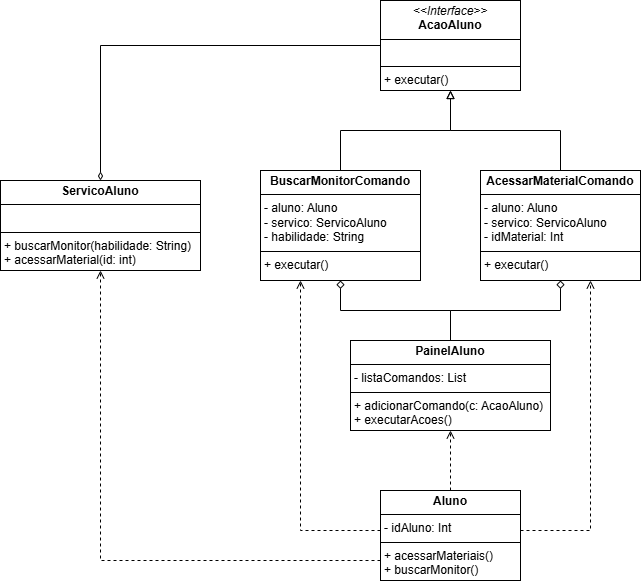

The diagram above was exported from draw.io. Its source (the exported page's mxGraphModel, read from the mxfile embedded in the PNG):
<mxGraphModel dx="1429" dy="683" grid="1" gridSize="10" guides="1" tooltips="1" connect="1" arrows="1" fold="1" page="1" pageScale="1" pageWidth="827" pageHeight="1169" math="0" shadow="0">
  <root>
    <mxCell id="0" />
    <mxCell id="1" parent="0" />
    <mxCell id="NMWnfBNm-KDc3mK-ZBm2-7" style="edgeStyle=orthogonalEdgeStyle;rounded=0;orthogonalLoop=1;jettySize=auto;html=1;entryX=0.5;entryY=0;entryDx=0;entryDy=0;endArrow=diamondThin;endFill=0;" parent="1" source="NMWnfBNm-KDc3mK-ZBm2-1" target="NMWnfBNm-KDc3mK-ZBm2-4" edge="1">
      <mxGeometry relative="1" as="geometry" />
    </mxCell>
    <mxCell id="NMWnfBNm-KDc3mK-ZBm2-1" value="&lt;p style=&quot;margin:0px;margin-top:4px;text-align:center;&quot;&gt;&lt;i&gt;&amp;lt;&amp;lt;Interface&amp;gt;&amp;gt;&lt;/i&gt;&lt;br&gt;&lt;b&gt;AcaoAluno&lt;/b&gt;&lt;/p&gt;&lt;hr size=&quot;1&quot; style=&quot;border-style:solid;&quot;&gt;&lt;p style=&quot;margin:0px;margin-left:4px;&quot;&gt;&lt;br&gt;&lt;/p&gt;&lt;hr size=&quot;1&quot; style=&quot;border-style:solid;&quot;&gt;&lt;p style=&quot;margin:0px;margin-left:4px;&quot;&gt;+ executar()&lt;/p&gt;" style="verticalAlign=top;align=left;overflow=fill;html=1;whiteSpace=wrap;" parent="1" vertex="1">
      <mxGeometry x="470" y="180" width="140" height="90" as="geometry" />
    </mxCell>
    <mxCell id="NMWnfBNm-KDc3mK-ZBm2-15" style="edgeStyle=orthogonalEdgeStyle;rounded=0;orthogonalLoop=1;jettySize=auto;html=1;entryX=0.5;entryY=1;entryDx=0;entryDy=0;endArrow=block;endFill=0;" parent="1" source="NMWnfBNm-KDc3mK-ZBm2-2" target="NMWnfBNm-KDc3mK-ZBm2-1" edge="1">
      <mxGeometry relative="1" as="geometry" />
    </mxCell>
    <mxCell id="NMWnfBNm-KDc3mK-ZBm2-2" value="&lt;p style=&quot;margin:0px;margin-top:4px;text-align:center;&quot;&gt;&lt;b&gt;BuscarMonitorComando&lt;/b&gt;&lt;/p&gt;&lt;hr size=&quot;1&quot; style=&quot;border-style:solid;&quot;&gt;&lt;p style=&quot;margin:0px;margin-left:4px;&quot;&gt;- aluno: Aluno&lt;/p&gt;&lt;p style=&quot;margin:0px;margin-left:4px;&quot;&gt;- servico: ServicoAluno&lt;/p&gt;&lt;p style=&quot;margin:0px;margin-left:4px;&quot;&gt;- habilidade: String&lt;/p&gt;&lt;hr size=&quot;1&quot; style=&quot;border-style:solid;&quot;&gt;&lt;p style=&quot;margin:0px;margin-left:4px;&quot;&gt;+ executar()&lt;/p&gt;" style="verticalAlign=top;align=left;overflow=fill;html=1;whiteSpace=wrap;" parent="1" vertex="1">
      <mxGeometry x="350" y="350" width="160" height="110" as="geometry" />
    </mxCell>
    <mxCell id="NMWnfBNm-KDc3mK-ZBm2-14" style="edgeStyle=orthogonalEdgeStyle;rounded=0;orthogonalLoop=1;jettySize=auto;html=1;entryX=0.5;entryY=1;entryDx=0;entryDy=0;endArrow=block;endFill=0;" parent="1" source="NMWnfBNm-KDc3mK-ZBm2-3" target="NMWnfBNm-KDc3mK-ZBm2-1" edge="1">
      <mxGeometry relative="1" as="geometry" />
    </mxCell>
    <mxCell id="NMWnfBNm-KDc3mK-ZBm2-3" value="&lt;p style=&quot;margin:0px;margin-top:4px;text-align:center;&quot;&gt;&lt;b&gt;AcessarMaterialComando&lt;/b&gt;&lt;/p&gt;&lt;hr size=&quot;1&quot; style=&quot;border-style:solid;&quot;&gt;&lt;p style=&quot;margin:0px;margin-left:4px;&quot;&gt;- aluno: Aluno&lt;/p&gt;&lt;p style=&quot;margin:0px;margin-left:4px;&quot;&gt;- servico: ServicoAluno&lt;/p&gt;&lt;p style=&quot;margin:0px;margin-left:4px;&quot;&gt;- idMaterial: Int&lt;/p&gt;&lt;hr size=&quot;1&quot; style=&quot;border-style:solid;&quot;&gt;&lt;p style=&quot;margin:0px;margin-left:4px;&quot;&gt;+ executar()&lt;/p&gt;" style="verticalAlign=top;align=left;overflow=fill;html=1;whiteSpace=wrap;" parent="1" vertex="1">
      <mxGeometry x="570" y="350" width="160" height="110" as="geometry" />
    </mxCell>
    <mxCell id="NMWnfBNm-KDc3mK-ZBm2-4" value="&lt;p style=&quot;margin:0px;margin-top:4px;text-align:center;&quot;&gt;&lt;b&gt;ServicoAluno&lt;/b&gt;&lt;/p&gt;&lt;hr size=&quot;1&quot; style=&quot;border-style:solid;&quot;&gt;&lt;p style=&quot;margin:0px;margin-left:4px;&quot;&gt;&lt;br&gt;&lt;/p&gt;&lt;hr size=&quot;1&quot; style=&quot;border-style:solid;&quot;&gt;&lt;p style=&quot;margin:0px;margin-left:4px;&quot;&gt;+ buscarMonitor(habilidade: String)&lt;/p&gt;&lt;p style=&quot;margin:0px;margin-left:4px;&quot;&gt;+ acessarMaterial(id: int)&lt;/p&gt;" style="verticalAlign=top;align=left;overflow=fill;html=1;whiteSpace=wrap;" parent="1" vertex="1">
      <mxGeometry x="90" y="360" width="200" height="90" as="geometry" />
    </mxCell>
    <mxCell id="NMWnfBNm-KDc3mK-ZBm2-12" style="edgeStyle=orthogonalEdgeStyle;rounded=0;orthogonalLoop=1;jettySize=auto;html=1;endArrow=diamond;endFill=0;" parent="1" source="NMWnfBNm-KDc3mK-ZBm2-5" target="NMWnfBNm-KDc3mK-ZBm2-2" edge="1">
      <mxGeometry relative="1" as="geometry" />
    </mxCell>
    <mxCell id="NMWnfBNm-KDc3mK-ZBm2-13" style="edgeStyle=orthogonalEdgeStyle;rounded=0;orthogonalLoop=1;jettySize=auto;html=1;entryX=0.5;entryY=1;entryDx=0;entryDy=0;endArrow=diamond;endFill=0;" parent="1" source="NMWnfBNm-KDc3mK-ZBm2-5" target="NMWnfBNm-KDc3mK-ZBm2-3" edge="1">
      <mxGeometry relative="1" as="geometry" />
    </mxCell>
    <mxCell id="NMWnfBNm-KDc3mK-ZBm2-5" value="&lt;p style=&quot;margin:0px;margin-top:4px;text-align:center;&quot;&gt;&lt;b&gt;PainelAluno&lt;/b&gt;&lt;/p&gt;&lt;hr size=&quot;1&quot; style=&quot;border-style:solid;&quot;&gt;&lt;p style=&quot;margin:0px;margin-left:4px;&quot;&gt;- listaComandos: List&lt;/p&gt;&lt;hr size=&quot;1&quot; style=&quot;border-style:solid;&quot;&gt;&lt;p style=&quot;margin:0px;margin-left:4px;&quot;&gt;+ adicionarComando(c: AcaoAluno)&lt;/p&gt;&lt;p style=&quot;margin:0px;margin-left:4px;&quot;&gt;+ executarAcoes()&lt;/p&gt;" style="verticalAlign=top;align=left;overflow=fill;html=1;whiteSpace=wrap;" parent="1" vertex="1">
      <mxGeometry x="440" y="520" width="200" height="90" as="geometry" />
    </mxCell>
    <mxCell id="NMWnfBNm-KDc3mK-ZBm2-8" style="edgeStyle=orthogonalEdgeStyle;rounded=0;orthogonalLoop=1;jettySize=auto;html=1;entryX=0.5;entryY=1;entryDx=0;entryDy=0;dashed=1;endArrow=open;endFill=0;" parent="1" source="NMWnfBNm-KDc3mK-ZBm2-6" target="NMWnfBNm-KDc3mK-ZBm2-4" edge="1">
      <mxGeometry relative="1" as="geometry">
        <Array as="points">
          <mxPoint x="190" y="740" />
        </Array>
      </mxGeometry>
    </mxCell>
    <mxCell id="NMWnfBNm-KDc3mK-ZBm2-9" style="edgeStyle=orthogonalEdgeStyle;rounded=0;orthogonalLoop=1;jettySize=auto;html=1;dashed=1;endArrow=open;endFill=0;" parent="1" source="NMWnfBNm-KDc3mK-ZBm2-6" target="NMWnfBNm-KDc3mK-ZBm2-5" edge="1">
      <mxGeometry relative="1" as="geometry" />
    </mxCell>
    <mxCell id="NMWnfBNm-KDc3mK-ZBm2-10" style="edgeStyle=orthogonalEdgeStyle;rounded=0;orthogonalLoop=1;jettySize=auto;html=1;dashed=1;endArrow=open;endFill=0;" parent="1" source="NMWnfBNm-KDc3mK-ZBm2-6" edge="1">
      <mxGeometry relative="1" as="geometry">
        <mxPoint x="390" y="460" as="targetPoint" />
        <Array as="points">
          <mxPoint x="390" y="710" />
        </Array>
      </mxGeometry>
    </mxCell>
    <mxCell id="NMWnfBNm-KDc3mK-ZBm2-11" style="edgeStyle=orthogonalEdgeStyle;rounded=0;orthogonalLoop=1;jettySize=auto;html=1;dashed=1;endArrow=open;endFill=0;" parent="1" source="NMWnfBNm-KDc3mK-ZBm2-6" edge="1">
      <mxGeometry relative="1" as="geometry">
        <mxPoint x="680" y="460" as="targetPoint" />
        <Array as="points">
          <mxPoint x="680" y="710" />
          <mxPoint x="680" y="460" />
        </Array>
      </mxGeometry>
    </mxCell>
    <mxCell id="NMWnfBNm-KDc3mK-ZBm2-6" value="&lt;p style=&quot;margin:0px;margin-top:4px;text-align:center;&quot;&gt;&lt;b&gt;Aluno&lt;/b&gt;&lt;/p&gt;&lt;hr size=&quot;1&quot; style=&quot;border-style:solid;&quot;&gt;&lt;p style=&quot;margin:0px;margin-left:4px;&quot;&gt;- idAluno: Int&lt;/p&gt;&lt;hr size=&quot;1&quot; style=&quot;border-style:solid;&quot;&gt;&lt;p style=&quot;margin:0px;margin-left:4px;&quot;&gt;+ acessarMateriais()&lt;/p&gt;&lt;p style=&quot;margin:0px;margin-left:4px;&quot;&gt;+ buscarMonitor()&lt;/p&gt;" style="verticalAlign=top;align=left;overflow=fill;html=1;whiteSpace=wrap;" parent="1" vertex="1">
      <mxGeometry x="470" y="670" width="140" height="90" as="geometry" />
    </mxCell>
  </root>
</mxGraphModel>